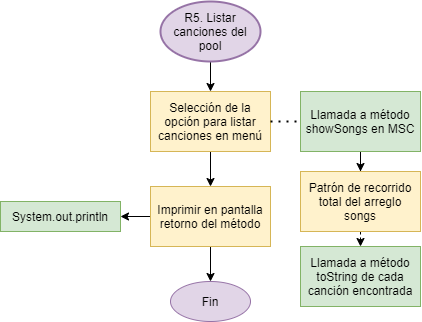

The diagram above was exported from draw.io. Its source (the exported page's mxGraphModel, read from the mxfile embedded in the PNG):
<mxGraphModel dx="2997" dy="1088" grid="1" gridSize="10" guides="1" tooltips="1" connect="1" arrows="1" fold="1" page="1" pageScale="1" pageWidth="827" pageHeight="1169" math="0" shadow="0">
  <root>
    <mxCell id="0" />
    <mxCell id="1" parent="0" />
    <mxCell id="2" style="edgeStyle=orthogonalEdgeStyle;rounded=0;orthogonalLoop=1;jettySize=auto;html=1;entryX=0.5;entryY=0;entryDx=0;entryDy=0;entryPerimeter=0;" edge="1" source="3" target="5" parent="1">
      <mxGeometry relative="1" as="geometry">
        <mxPoint x="617" y="180" as="targetPoint" />
      </mxGeometry>
    </mxCell>
    <mxCell id="3" value="R5. Listar canciones del pool" style="strokeWidth=2;html=1;shape=mxgraph.flowchart.start_1;whiteSpace=wrap;fillColor=#e1d5e7;strokeColor=#9673a6;" vertex="1" parent="1">
      <mxGeometry x="567" y="80" width="100" height="60" as="geometry" />
    </mxCell>
    <mxCell id="4" value="" style="edgeStyle=orthogonalEdgeStyle;rounded=0;orthogonalLoop=1;jettySize=auto;html=1;" edge="1" source="5" target="11" parent="1">
      <mxGeometry relative="1" as="geometry" />
    </mxCell>
    <mxCell id="5" value="Selección de la opción para listar canciones en menú" style="rounded=0;whiteSpace=wrap;html=1;fillColor=#fff2cc;strokeColor=#d6b656;" vertex="1" parent="1">
      <mxGeometry x="557" y="170" width="120" height="60" as="geometry" />
    </mxCell>
    <mxCell id="6" value="" style="endArrow=none;dashed=1;html=1;dashPattern=1 3;strokeWidth=2;exitX=1;exitY=0.5;exitDx=0;exitDy=0;entryX=0;entryY=0.5;entryDx=0;entryDy=0;" edge="1" source="5" target="8" parent="1">
      <mxGeometry width="50" height="50" relative="1" as="geometry">
        <mxPoint x="837" y="250" as="sourcePoint" />
        <mxPoint x="737" y="200" as="targetPoint" />
      </mxGeometry>
    </mxCell>
    <mxCell id="7" value="" style="edgeStyle=orthogonalEdgeStyle;rounded=0;orthogonalLoop=1;jettySize=auto;html=1;" edge="1" source="8" target="15" parent="1">
      <mxGeometry relative="1" as="geometry" />
    </mxCell>
    <mxCell id="8" value="Llamada a método showSongs en MSC" style="rounded=0;whiteSpace=wrap;html=1;fillColor=#d5e8d4;strokeColor=#82b366;" vertex="1" parent="1">
      <mxGeometry x="707" y="170" width="120" height="60" as="geometry" />
    </mxCell>
    <mxCell id="9" value="" style="edgeStyle=orthogonalEdgeStyle;rounded=0;orthogonalLoop=1;jettySize=auto;html=1;" edge="1" source="11" target="12" parent="1">
      <mxGeometry relative="1" as="geometry" />
    </mxCell>
    <mxCell id="10" value="" style="edgeStyle=orthogonalEdgeStyle;rounded=0;orthogonalLoop=1;jettySize=auto;html=1;" edge="1" source="11" target="13" parent="1">
      <mxGeometry relative="1" as="geometry" />
    </mxCell>
    <mxCell id="11" value="Imprimir en pantalla retorno del método" style="whiteSpace=wrap;html=1;rounded=0;strokeColor=#d6b656;fillColor=#fff2cc;" vertex="1" parent="1">
      <mxGeometry x="557" y="265" width="120" height="60" as="geometry" />
    </mxCell>
    <mxCell id="12" value="System.out.println" style="rounded=0;whiteSpace=wrap;html=1;fillColor=#d5e8d4;strokeColor=#82b366;" vertex="1" parent="1">
      <mxGeometry x="407" y="280" width="120" height="30" as="geometry" />
    </mxCell>
    <mxCell id="13" value="Fin" style="ellipse;whiteSpace=wrap;html=1;rounded=0;strokeColor=#9673a6;fillColor=#e1d5e7;" vertex="1" parent="1">
      <mxGeometry x="577" y="360" width="80" height="40" as="geometry" />
    </mxCell>
    <mxCell id="14" value="" style="rounded=0;orthogonalLoop=1;jettySize=auto;html=1;startArrow=none;startFill=0;dashed=1;" edge="1" source="15" target="16" parent="1">
      <mxGeometry relative="1" as="geometry" />
    </mxCell>
    <mxCell id="15" value="Patrón de recorrido total del arreglo songs" style="whiteSpace=wrap;html=1;rounded=0;strokeColor=#d6b656;fillColor=#fff2cc;" vertex="1" parent="1">
      <mxGeometry x="707" y="250" width="120" height="60" as="geometry" />
    </mxCell>
    <mxCell id="16" value="Llamada a método toString de cada canción encontrada" style="whiteSpace=wrap;html=1;rounded=0;strokeColor=#82b366;fillColor=#d5e8d4;" vertex="1" parent="1">
      <mxGeometry x="707" y="325" width="120" height="60" as="geometry" />
    </mxCell>
  </root>
</mxGraphModel>